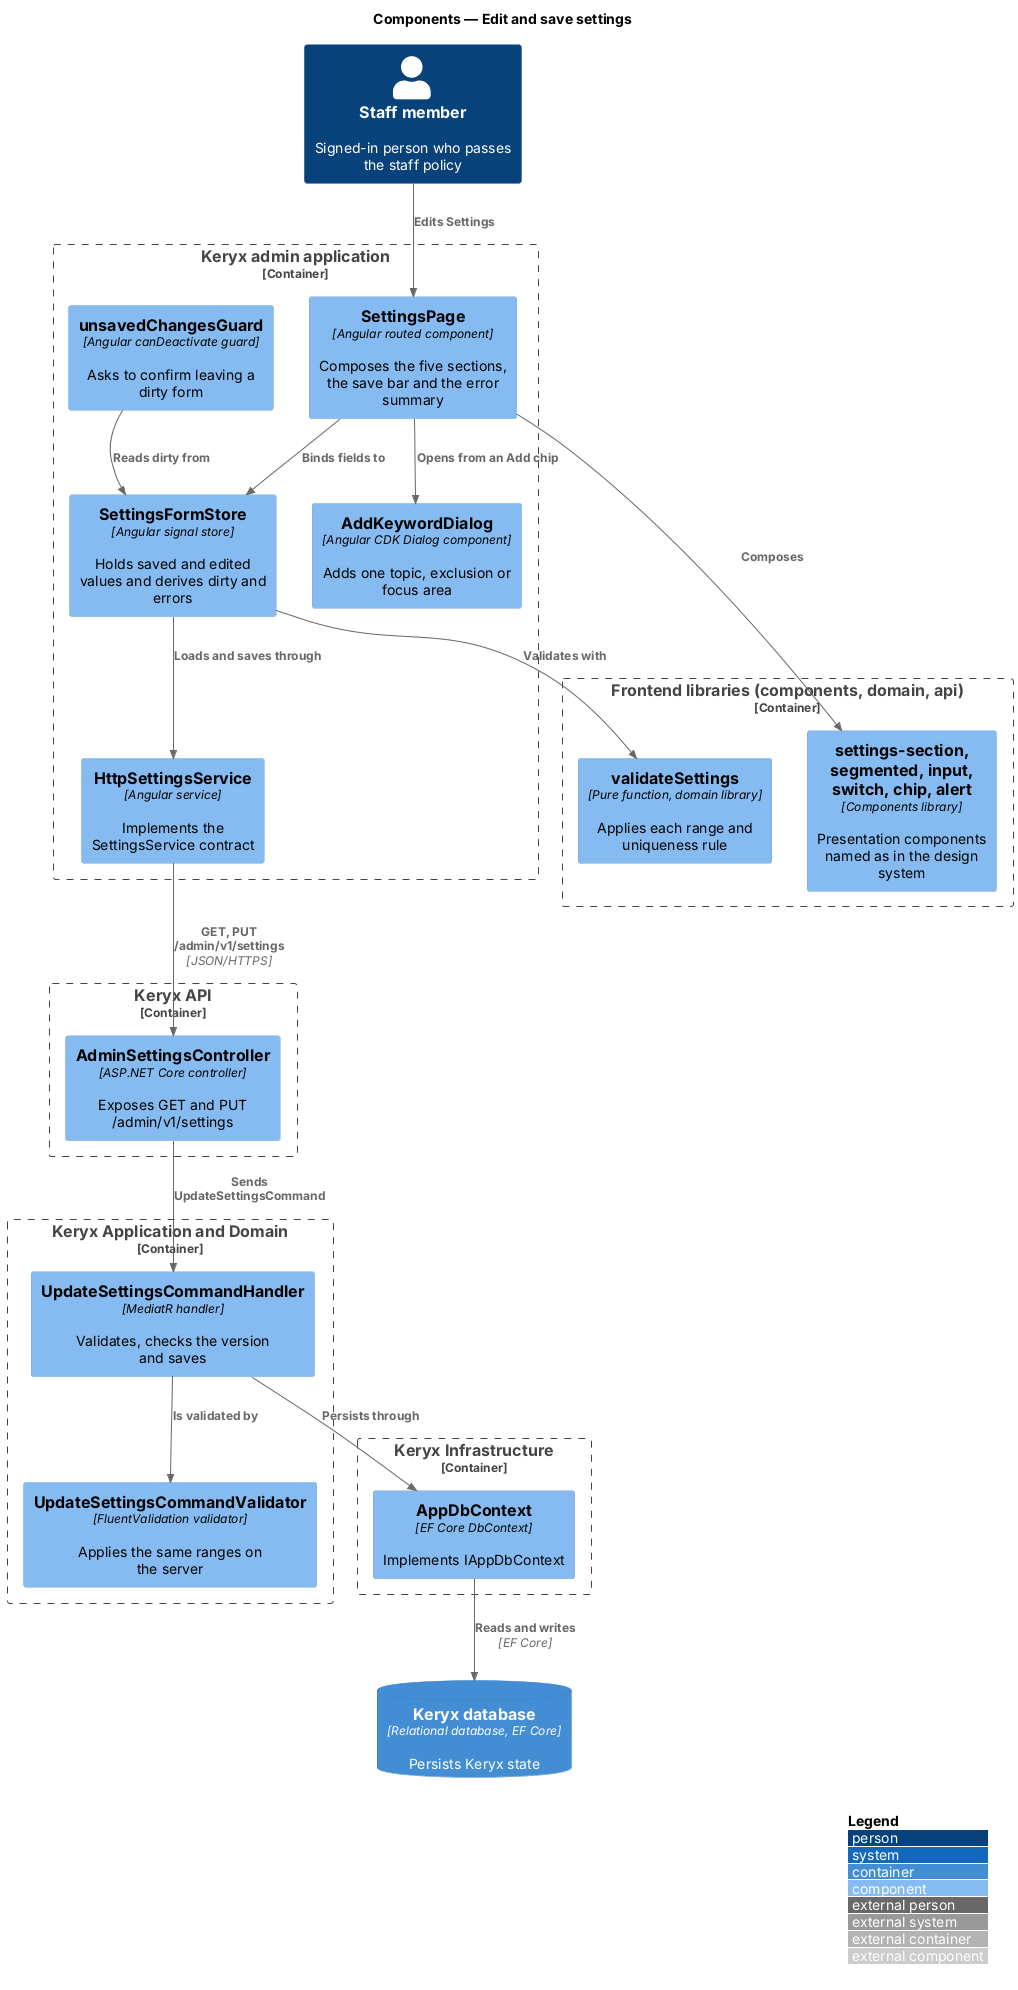

The diagram above was rendered by PlantUML. Its source (embedded in the PNG):
@startuml
!include <C4/C4_Component>
LAYOUT_WITH_LEGEND()
title Components — Edit and save settings

Person(staff, "Staff member", "Signed-in person who passes the staff policy")
Container_Boundary(admin_b, "Keryx admin application") {
  Component(page, "SettingsPage", "Angular routed component", "Composes the five sections, the save bar and the error summary")
  Component(store, "SettingsFormStore", "Angular signal store", "Holds saved and edited values and derives dirty and errors")
  Component(dlg, "AddKeywordDialog", "Angular CDK Dialog component", "Adds one topic, exclusion or focus area")
  Component(guard, "unsavedChangesGuard", "Angular canDeactivate guard", "Asks to confirm leaving a dirty form")
  Component(svc, "HttpSettingsService", "Angular service", "Implements the SettingsService contract")
}
Container_Boundary(lib_b, "Frontend libraries (components, domain, api)") {
  Component(rules, "validateSettings", "Pure function, domain library", "Applies each range and uniqueness rule")
  Component(lib, "settings-section, segmented, input, switch, chip, alert", "Components library", "Presentation components named as in the design system")
}
Container_Boundary(api_b, "Keryx API") {
  Component(ctrl, "AdminSettingsController", "ASP.NET Core controller", "Exposes GET and PUT /admin/v1/settings")
}
Container_Boundary(app_b, "Keryx Application and Domain") {
  Component(h, "UpdateSettingsCommandHandler", "MediatR handler", "Validates, checks the version and saves")
  Component(val, "UpdateSettingsCommandValidator", "FluentValidation validator", "Applies the same ranges on the server")
}
Container_Boundary(inf_b, "Keryx Infrastructure") {
  Component(ctx, "AppDbContext", "EF Core DbContext", "Implements IAppDbContext")
}
ContainerDb(db, "Keryx database", "Relational database, EF Core", "Persists Keryx state")

Rel(staff, page, "Edits Settings")
Rel(page, store, "Binds fields to")
Rel(page, lib, "Composes")
Rel(page, dlg, "Opens from an Add chip")
Rel(guard, store, "Reads dirty from")
Rel(store, rules, "Validates with")
Rel(store, svc, "Loads and saves through")
Rel(svc, ctrl, "GET, PUT /admin/v1/settings", "JSON/HTTPS")
Rel(ctrl, h, "Sends UpdateSettingsCommand")
Rel(h, val, "Is validated by")
Rel(h, ctx, "Persists through")
Rel(ctx, db, "Reads and writes", "EF Core")
@enduml